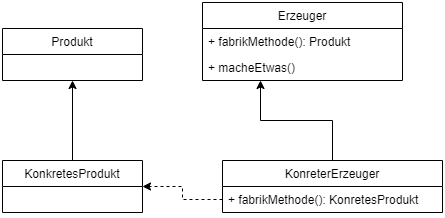

The diagram above was exported from draw.io. Its source (the exported page's mxGraphModel, read from the mxfile embedded in the PNG):
<mxGraphModel dx="1422" dy="705" grid="1" gridSize="10" guides="1" tooltips="1" connect="1" arrows="1" fold="1" page="1" pageScale="1" pageWidth="827" pageHeight="1169" background="#ffffff" math="0" shadow="0">
  <root>
    <mxCell id="0" />
    <mxCell id="1" parent="0" />
    <mxCell id="S6J9uyjK00NqEoWolPYo-10" value="" style="edgeStyle=orthogonalEdgeStyle;rounded=0;orthogonalLoop=1;jettySize=auto;html=1;" edge="1" parent="1" source="S6J9uyjK00NqEoWolPYo-5" target="S6J9uyjK00NqEoWolPYo-9">
      <mxGeometry relative="1" as="geometry" />
    </mxCell>
    <mxCell id="S6J9uyjK00NqEoWolPYo-5" value="KonkretesProdukt" style="swimlane;fontStyle=0;childLayout=stackLayout;horizontal=1;startSize=26;fillColor=none;horizontalStack=0;resizeParent=1;resizeParentMax=0;resizeLast=0;collapsible=1;marginBottom=0;" vertex="1" parent="1">
      <mxGeometry x="160" y="360" width="140" height="52" as="geometry" />
    </mxCell>
    <mxCell id="S6J9uyjK00NqEoWolPYo-9" value="Produkt" style="swimlane;fontStyle=0;childLayout=stackLayout;horizontal=1;startSize=26;fillColor=none;horizontalStack=0;resizeParent=1;resizeParentMax=0;resizeLast=0;collapsible=1;marginBottom=0;" vertex="1" parent="1">
      <mxGeometry x="160" y="228" width="140" height="52" as="geometry" />
    </mxCell>
    <mxCell id="S6J9uyjK00NqEoWolPYo-23" value="" style="edgeStyle=orthogonalEdgeStyle;rounded=0;orthogonalLoop=1;jettySize=auto;html=1;endArrow=classic;endFill=1;entryX=0.29;entryY=1;entryDx=0;entryDy=0;entryPerimeter=0;" edge="1" parent="1" source="S6J9uyjK00NqEoWolPYo-14" target="S6J9uyjK00NqEoWolPYo-20">
      <mxGeometry relative="1" as="geometry">
        <mxPoint x="460" y="290" as="targetPoint" />
      </mxGeometry>
    </mxCell>
    <mxCell id="S6J9uyjK00NqEoWolPYo-14" value="KonreterErzeuger" style="swimlane;fontStyle=0;childLayout=stackLayout;horizontal=1;startSize=26;fillColor=none;horizontalStack=0;resizeParent=1;resizeParentMax=0;resizeLast=0;collapsible=1;marginBottom=0;" vertex="1" parent="1">
      <mxGeometry x="380" y="360" width="220" height="52" as="geometry" />
    </mxCell>
    <mxCell id="S6J9uyjK00NqEoWolPYo-15" value="+ fabrikMethode(): KonretesProdukt" style="text;strokeColor=none;fillColor=none;align=left;verticalAlign=top;spacingLeft=4;spacingRight=4;overflow=hidden;rotatable=0;points=[[0,0.5],[1,0.5]];portConstraint=eastwest;" vertex="1" parent="S6J9uyjK00NqEoWolPYo-14">
      <mxGeometry y="26" width="220" height="26" as="geometry" />
    </mxCell>
    <mxCell id="S6J9uyjK00NqEoWolPYo-18" value="Erzeuger" style="swimlane;fontStyle=0;childLayout=stackLayout;horizontal=1;startSize=26;fillColor=none;horizontalStack=0;resizeParent=1;resizeParentMax=0;resizeLast=0;collapsible=1;marginBottom=0;" vertex="1" parent="1">
      <mxGeometry x="360" y="202" width="200" height="78" as="geometry" />
    </mxCell>
    <mxCell id="S6J9uyjK00NqEoWolPYo-19" value="+ fabrikMethode(): Produkt" style="text;strokeColor=none;fillColor=none;align=left;verticalAlign=top;spacingLeft=4;spacingRight=4;overflow=hidden;rotatable=0;points=[[0,0.5],[1,0.5]];portConstraint=eastwest;" vertex="1" parent="S6J9uyjK00NqEoWolPYo-18">
      <mxGeometry y="26" width="200" height="26" as="geometry" />
    </mxCell>
    <mxCell id="S6J9uyjK00NqEoWolPYo-20" value="+ macheEtwas()" style="text;strokeColor=none;fillColor=none;align=left;verticalAlign=top;spacingLeft=4;spacingRight=4;overflow=hidden;rotatable=0;points=[[0,0.5],[1,0.5]];portConstraint=eastwest;" vertex="1" parent="S6J9uyjK00NqEoWolPYo-18">
      <mxGeometry y="52" width="200" height="26" as="geometry" />
    </mxCell>
    <mxCell id="S6J9uyjK00NqEoWolPYo-22" style="edgeStyle=orthogonalEdgeStyle;rounded=0;orthogonalLoop=1;jettySize=auto;html=1;entryX=1;entryY=0.5;entryDx=0;entryDy=0;dashed=1;endArrow=classic;endFill=1;" edge="1" parent="1" source="S6J9uyjK00NqEoWolPYo-15" target="S6J9uyjK00NqEoWolPYo-5">
      <mxGeometry relative="1" as="geometry" />
    </mxCell>
  </root>
</mxGraphModel>